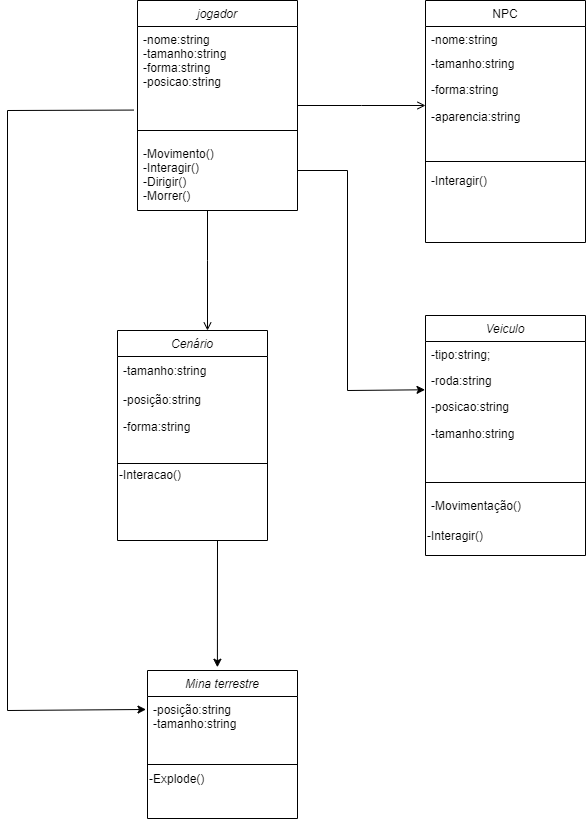

The diagram above was exported from draw.io. Its source (the exported page's mxGraphModel, read from the mxfile embedded in the PNG):
<mxGraphModel dx="819" dy="447" grid="1" gridSize="10" guides="1" tooltips="1" connect="1" arrows="1" fold="1" page="1" pageScale="1" pageWidth="827" pageHeight="1169" math="0" shadow="0">
  <root>
    <mxCell id="WIyWlLk6GJQsqaUBKTNV-0" />
    <mxCell id="WIyWlLk6GJQsqaUBKTNV-1" parent="WIyWlLk6GJQsqaUBKTNV-0" />
    <mxCell id="zkfFHV4jXpPFQw0GAbJ--0" value="jogador" style="swimlane;fontStyle=2;align=center;verticalAlign=top;childLayout=stackLayout;horizontal=1;startSize=26;horizontalStack=0;resizeParent=1;resizeLast=0;collapsible=1;marginBottom=0;rounded=0;shadow=0;strokeWidth=1;" parent="WIyWlLk6GJQsqaUBKTNV-1" vertex="1">
      <mxGeometry x="220" y="120" width="160" height="210" as="geometry">
        <mxRectangle x="230" y="140" width="160" height="26" as="alternateBounds" />
      </mxGeometry>
    </mxCell>
    <mxCell id="zkfFHV4jXpPFQw0GAbJ--1" value="-nome:string&#10;-tamanho:string&#10;-forma:string&#10;-posicao:string&#10;" style="text;align=left;verticalAlign=top;spacingLeft=4;spacingRight=4;overflow=hidden;rotatable=0;points=[[0,0.5],[1,0.5]];portConstraint=eastwest;" parent="zkfFHV4jXpPFQw0GAbJ--0" vertex="1">
      <mxGeometry y="26" width="160" height="94" as="geometry" />
    </mxCell>
    <mxCell id="zkfFHV4jXpPFQw0GAbJ--4" value="" style="line;html=1;strokeWidth=1;align=left;verticalAlign=middle;spacingTop=-1;spacingLeft=3;spacingRight=3;rotatable=0;labelPosition=right;points=[];portConstraint=eastwest;" parent="zkfFHV4jXpPFQw0GAbJ--0" vertex="1">
      <mxGeometry y="120" width="160" height="20" as="geometry" />
    </mxCell>
    <mxCell id="zkfFHV4jXpPFQw0GAbJ--5" value="-Movimento()&#10;-Interagir()&#10;-Dirigir()&#10;-Morrer()" style="text;align=left;verticalAlign=top;spacingLeft=4;spacingRight=4;overflow=hidden;rotatable=0;points=[[0,0.5],[1,0.5]];portConstraint=eastwest;" parent="zkfFHV4jXpPFQw0GAbJ--0" vertex="1">
      <mxGeometry y="140" width="160" height="60" as="geometry" />
    </mxCell>
    <mxCell id="zkfFHV4jXpPFQw0GAbJ--17" value="NPC" style="swimlane;fontStyle=0;align=center;verticalAlign=top;childLayout=stackLayout;horizontal=1;startSize=26;horizontalStack=0;resizeParent=1;resizeLast=0;collapsible=1;marginBottom=0;rounded=0;shadow=0;strokeWidth=1;" parent="WIyWlLk6GJQsqaUBKTNV-1" vertex="1">
      <mxGeometry x="508" y="120" width="160" height="242" as="geometry">
        <mxRectangle x="550" y="140" width="160" height="26" as="alternateBounds" />
      </mxGeometry>
    </mxCell>
    <mxCell id="zkfFHV4jXpPFQw0GAbJ--18" value="-nome:string" style="text;align=left;verticalAlign=top;spacingLeft=4;spacingRight=4;overflow=hidden;rotatable=0;points=[[0,0.5],[1,0.5]];portConstraint=eastwest;" parent="zkfFHV4jXpPFQw0GAbJ--17" vertex="1">
      <mxGeometry y="26" width="160" height="24" as="geometry" />
    </mxCell>
    <mxCell id="zkfFHV4jXpPFQw0GAbJ--19" value="-tamanho:string&#10;" style="text;align=left;verticalAlign=top;spacingLeft=4;spacingRight=4;overflow=hidden;rotatable=0;points=[[0,0.5],[1,0.5]];portConstraint=eastwest;rounded=0;shadow=0;html=0;" parent="zkfFHV4jXpPFQw0GAbJ--17" vertex="1">
      <mxGeometry y="50" width="160" height="26" as="geometry" />
    </mxCell>
    <mxCell id="zkfFHV4jXpPFQw0GAbJ--20" value="-forma:string&#10;" style="text;align=left;verticalAlign=top;spacingLeft=4;spacingRight=4;overflow=hidden;rotatable=0;points=[[0,0.5],[1,0.5]];portConstraint=eastwest;rounded=0;shadow=0;html=0;" parent="zkfFHV4jXpPFQw0GAbJ--17" vertex="1">
      <mxGeometry y="76" width="160" height="26" as="geometry" />
    </mxCell>
    <mxCell id="F3r3RvOfF3-A2VNfCBH--1" value="-aparencia:string" style="text;html=1;strokeColor=none;fillColor=none;align=left;verticalAlign=middle;whiteSpace=wrap;rounded=0;spacingLeft=4;" vertex="1" parent="zkfFHV4jXpPFQw0GAbJ--17">
      <mxGeometry y="102" width="160" height="30" as="geometry" />
    </mxCell>
    <mxCell id="zkfFHV4jXpPFQw0GAbJ--23" value="" style="line;html=1;strokeWidth=1;align=left;verticalAlign=middle;spacingTop=-1;spacingLeft=3;spacingRight=3;rotatable=0;labelPosition=right;points=[];portConstraint=eastwest;" parent="zkfFHV4jXpPFQw0GAbJ--17" vertex="1">
      <mxGeometry y="132" width="160" height="58" as="geometry" />
    </mxCell>
    <mxCell id="zkfFHV4jXpPFQw0GAbJ--25" value="-Interagir()" style="text;align=left;verticalAlign=bottom;spacingLeft=4;spacingRight=4;overflow=hidden;rotatable=0;points=[[0,0.5],[1,0.5]];portConstraint=eastwest;labelPosition=center;verticalLabelPosition=top;" parent="zkfFHV4jXpPFQw0GAbJ--17" vertex="1">
      <mxGeometry y="190" width="160" height="30" as="geometry" />
    </mxCell>
    <mxCell id="zkfFHV4jXpPFQw0GAbJ--26" value="" style="endArrow=open;shadow=0;strokeWidth=1;rounded=0;endFill=1;edgeStyle=elbowEdgeStyle;elbow=vertical;" parent="WIyWlLk6GJQsqaUBKTNV-1" source="zkfFHV4jXpPFQw0GAbJ--0" target="zkfFHV4jXpPFQw0GAbJ--17" edge="1">
      <mxGeometry x="0.5" y="41" relative="1" as="geometry">
        <mxPoint x="380" y="192" as="sourcePoint" />
        <mxPoint x="540" y="192" as="targetPoint" />
        <mxPoint x="-40" y="32" as="offset" />
      </mxGeometry>
    </mxCell>
    <mxCell id="F3r3RvOfF3-A2VNfCBH--6" value="Cenário" style="swimlane;fontStyle=2;align=center;verticalAlign=top;childLayout=stackLayout;horizontal=1;startSize=26;horizontalStack=0;resizeParent=1;resizeLast=0;collapsible=1;marginBottom=0;rounded=0;shadow=0;strokeWidth=1;" vertex="1" parent="WIyWlLk6GJQsqaUBKTNV-1">
      <mxGeometry x="200" y="450" width="150" height="210" as="geometry">
        <mxRectangle x="230" y="140" width="160" height="26" as="alternateBounds" />
      </mxGeometry>
    </mxCell>
    <mxCell id="F3r3RvOfF3-A2VNfCBH--9" value="-tamanho:string" style="text;html=1;align=left;verticalAlign=middle;resizable=0;points=[];autosize=1;strokeColor=none;fillColor=none;spacingLeft=4;" vertex="1" parent="F3r3RvOfF3-A2VNfCBH--6">
      <mxGeometry y="26" width="150" height="30" as="geometry" />
    </mxCell>
    <mxCell id="F3r3RvOfF3-A2VNfCBH--7" value="-posição:string" style="text;align=left;verticalAlign=top;spacingLeft=4;spacingRight=4;overflow=hidden;rotatable=0;points=[[0,0.5],[1,0.5]];portConstraint=eastwest;" vertex="1" parent="F3r3RvOfF3-A2VNfCBH--6">
      <mxGeometry y="56" width="150" height="26" as="geometry" />
    </mxCell>
    <mxCell id="F3r3RvOfF3-A2VNfCBH--10" value="-forma:string" style="text;html=1;align=left;verticalAlign=middle;resizable=0;points=[];autosize=1;strokeColor=none;fillColor=none;spacingLeft=4;" vertex="1" parent="F3r3RvOfF3-A2VNfCBH--6">
      <mxGeometry y="82" width="150" height="30" as="geometry" />
    </mxCell>
    <mxCell id="F3r3RvOfF3-A2VNfCBH--11" style="edgeStyle=orthogonalEdgeStyle;rounded=0;orthogonalLoop=1;jettySize=auto;html=1;exitX=0.5;exitY=1;exitDx=0;exitDy=0;" edge="1" parent="F3r3RvOfF3-A2VNfCBH--6" source="F3r3RvOfF3-A2VNfCBH--13" target="F3r3RvOfF3-A2VNfCBH--13">
      <mxGeometry relative="1" as="geometry" />
    </mxCell>
    <mxCell id="F3r3RvOfF3-A2VNfCBH--12" value="" style="line;html=1;strokeWidth=1;align=left;verticalAlign=middle;spacingTop=-1;spacingLeft=3;spacingRight=3;rotatable=0;labelPosition=right;points=[];portConstraint=eastwest;" vertex="1" parent="F3r3RvOfF3-A2VNfCBH--6">
      <mxGeometry y="112" width="150" height="42" as="geometry" />
    </mxCell>
    <mxCell id="F3r3RvOfF3-A2VNfCBH--13" value="-Interacao()" style="text;html=1;strokeColor=none;fillColor=none;align=left;verticalAlign=bottom;whiteSpace=wrap;rounded=0;horizontal=1;labelPosition=center;verticalLabelPosition=top;" vertex="1" parent="F3r3RvOfF3-A2VNfCBH--6">
      <mxGeometry y="154" width="150" height="30" as="geometry" />
    </mxCell>
    <mxCell id="F3r3RvOfF3-A2VNfCBH--14" value="" style="endArrow=open;shadow=0;strokeWidth=1;rounded=0;endFill=1;edgeStyle=elbowEdgeStyle;elbow=vertical;exitX=0.5;exitY=1;exitDx=0;exitDy=0;" edge="1" parent="WIyWlLk6GJQsqaUBKTNV-1">
      <mxGeometry x="0.5" y="41" relative="1" as="geometry">
        <mxPoint x="290" y="330" as="sourcePoint" />
        <mxPoint x="290" y="450" as="targetPoint" />
        <mxPoint x="-40" y="32" as="offset" />
        <Array as="points">
          <mxPoint x="310" y="380" />
        </Array>
      </mxGeometry>
    </mxCell>
    <mxCell id="F3r3RvOfF3-A2VNfCBH--15" value="Veiculo" style="swimlane;fontStyle=2;align=center;verticalAlign=top;childLayout=stackLayout;horizontal=1;startSize=26;horizontalStack=0;resizeParent=1;resizeLast=0;collapsible=1;marginBottom=0;rounded=0;shadow=0;strokeWidth=1;" vertex="1" parent="WIyWlLk6GJQsqaUBKTNV-1">
      <mxGeometry x="508" y="435" width="160" height="240" as="geometry">
        <mxRectangle x="230" y="140" width="160" height="26" as="alternateBounds" />
      </mxGeometry>
    </mxCell>
    <mxCell id="F3r3RvOfF3-A2VNfCBH--16" value="-tipo:string;" style="text;align=left;verticalAlign=top;spacingLeft=4;spacingRight=4;overflow=hidden;rotatable=0;points=[[0,0.5],[1,0.5]];portConstraint=eastwest;" vertex="1" parent="F3r3RvOfF3-A2VNfCBH--15">
      <mxGeometry y="26" width="160" height="26" as="geometry" />
    </mxCell>
    <mxCell id="F3r3RvOfF3-A2VNfCBH--17" value="-roda:string" style="text;align=left;verticalAlign=top;spacingLeft=4;spacingRight=4;overflow=hidden;rotatable=0;points=[[0,0.5],[1,0.5]];portConstraint=eastwest;rounded=0;shadow=0;html=0;" vertex="1" parent="F3r3RvOfF3-A2VNfCBH--15">
      <mxGeometry y="52" width="160" height="26" as="geometry" />
    </mxCell>
    <mxCell id="F3r3RvOfF3-A2VNfCBH--18" value="-posicao:string" style="text;align=left;verticalAlign=top;spacingLeft=4;spacingRight=4;overflow=hidden;rotatable=0;points=[[0,0.5],[1,0.5]];portConstraint=eastwest;rounded=0;shadow=0;html=0;" vertex="1" parent="F3r3RvOfF3-A2VNfCBH--15">
      <mxGeometry y="78" width="160" height="26" as="geometry" />
    </mxCell>
    <mxCell id="F3r3RvOfF3-A2VNfCBH--19" value="-tamanho:string" style="text;html=1;align=left;verticalAlign=middle;resizable=0;points=[];autosize=1;strokeColor=none;fillColor=none;spacingLeft=4;" vertex="1" parent="F3r3RvOfF3-A2VNfCBH--15">
      <mxGeometry y="104" width="160" height="30" as="geometry" />
    </mxCell>
    <mxCell id="F3r3RvOfF3-A2VNfCBH--20" value="" style="line;html=1;strokeWidth=1;align=left;verticalAlign=middle;spacingTop=-1;spacingLeft=3;spacingRight=3;rotatable=0;labelPosition=right;points=[];portConstraint=eastwest;" vertex="1" parent="F3r3RvOfF3-A2VNfCBH--15">
      <mxGeometry y="134" width="160" height="66" as="geometry" />
    </mxCell>
    <mxCell id="F3r3RvOfF3-A2VNfCBH--21" value="-Movimentação()" style="text;align=left;verticalAlign=bottom;spacingLeft=4;spacingRight=4;overflow=hidden;rotatable=0;points=[[0,0.5],[1,0.5]];portConstraint=eastwest;labelPosition=center;verticalLabelPosition=top;" vertex="1" parent="F3r3RvOfF3-A2VNfCBH--15">
      <mxGeometry y="200" width="160" height="30" as="geometry" />
    </mxCell>
    <mxCell id="F3r3RvOfF3-A2VNfCBH--22" value="-Interagir()" style="text;html=1;strokeColor=none;fillColor=none;align=left;verticalAlign=bottom;whiteSpace=wrap;rounded=0;labelPosition=center;verticalLabelPosition=top;" vertex="1" parent="F3r3RvOfF3-A2VNfCBH--15">
      <mxGeometry y="230" width="160" height="10" as="geometry" />
    </mxCell>
    <mxCell id="F3r3RvOfF3-A2VNfCBH--25" value="" style="endArrow=classic;html=1;rounded=0;exitX=1;exitY=0.5;exitDx=0;exitDy=0;entryX=-0.003;entryY=0.857;entryDx=0;entryDy=0;entryPerimeter=0;" edge="1" parent="WIyWlLk6GJQsqaUBKTNV-1" source="zkfFHV4jXpPFQw0GAbJ--5" target="F3r3RvOfF3-A2VNfCBH--17">
      <mxGeometry width="50" height="50" relative="1" as="geometry">
        <mxPoint x="480" y="340" as="sourcePoint" />
        <mxPoint x="530" y="290" as="targetPoint" />
        <Array as="points">
          <mxPoint x="430" y="290" />
          <mxPoint x="430" y="510" />
        </Array>
      </mxGeometry>
    </mxCell>
    <mxCell id="F3r3RvOfF3-A2VNfCBH--26" value="Mina terrestre" style="swimlane;fontStyle=2;align=center;verticalAlign=top;childLayout=stackLayout;horizontal=1;startSize=26;horizontalStack=0;resizeParent=1;resizeLast=0;collapsible=1;marginBottom=0;rounded=0;shadow=0;strokeWidth=1;" vertex="1" parent="WIyWlLk6GJQsqaUBKTNV-1">
      <mxGeometry x="230" y="790" width="150" height="148" as="geometry">
        <mxRectangle x="230" y="140" width="160" height="26" as="alternateBounds" />
      </mxGeometry>
    </mxCell>
    <mxCell id="F3r3RvOfF3-A2VNfCBH--28" value="-posição:string&#10;-tamanho:string" style="text;align=left;verticalAlign=top;spacingLeft=4;spacingRight=4;overflow=hidden;rotatable=0;points=[[0,0.5],[1,0.5]];portConstraint=eastwest;" vertex="1" parent="F3r3RvOfF3-A2VNfCBH--26">
      <mxGeometry y="26" width="150" height="44" as="geometry" />
    </mxCell>
    <mxCell id="F3r3RvOfF3-A2VNfCBH--30" style="edgeStyle=orthogonalEdgeStyle;rounded=0;orthogonalLoop=1;jettySize=auto;html=1;exitX=0.5;exitY=1;exitDx=0;exitDy=0;" edge="1" parent="F3r3RvOfF3-A2VNfCBH--26" source="F3r3RvOfF3-A2VNfCBH--32" target="F3r3RvOfF3-A2VNfCBH--32">
      <mxGeometry relative="1" as="geometry" />
    </mxCell>
    <mxCell id="F3r3RvOfF3-A2VNfCBH--31" value="" style="line;html=1;strokeWidth=1;align=left;verticalAlign=middle;spacingTop=-1;spacingLeft=3;spacingRight=3;rotatable=0;labelPosition=right;points=[];portConstraint=eastwest;" vertex="1" parent="F3r3RvOfF3-A2VNfCBH--26">
      <mxGeometry y="70" width="150" height="48" as="geometry" />
    </mxCell>
    <mxCell id="F3r3RvOfF3-A2VNfCBH--32" value="-Explode()" style="text;html=1;strokeColor=none;fillColor=none;align=left;verticalAlign=bottom;whiteSpace=wrap;rounded=0;horizontal=1;labelPosition=center;verticalLabelPosition=top;" vertex="1" parent="F3r3RvOfF3-A2VNfCBH--26">
      <mxGeometry y="118" width="150" height="30" as="geometry" />
    </mxCell>
    <mxCell id="F3r3RvOfF3-A2VNfCBH--33" value="" style="endArrow=classic;html=1;rounded=0;entryX=0.466;entryY=-0.022;entryDx=0;entryDy=0;entryPerimeter=0;" edge="1" parent="WIyWlLk6GJQsqaUBKTNV-1" target="F3r3RvOfF3-A2VNfCBH--26">
      <mxGeometry width="50" height="50" relative="1" as="geometry">
        <mxPoint x="300" y="660" as="sourcePoint" />
        <mxPoint x="440" y="680" as="targetPoint" />
        <Array as="points">
          <mxPoint x="300" y="660" />
        </Array>
      </mxGeometry>
    </mxCell>
    <mxCell id="F3r3RvOfF3-A2VNfCBH--38" value="" style="endArrow=classic;html=1;rounded=0;exitX=-0.022;exitY=0.889;exitDx=0;exitDy=0;exitPerimeter=0;entryX=-0.01;entryY=0.295;entryDx=0;entryDy=0;entryPerimeter=0;" edge="1" parent="WIyWlLk6GJQsqaUBKTNV-1" source="zkfFHV4jXpPFQw0GAbJ--1" target="F3r3RvOfF3-A2VNfCBH--28">
      <mxGeometry width="50" height="50" relative="1" as="geometry">
        <mxPoint x="460" y="310" as="sourcePoint" />
        <mxPoint x="90" y="870" as="targetPoint" />
        <Array as="points">
          <mxPoint x="90" y="230" />
          <mxPoint x="90" y="830" />
        </Array>
      </mxGeometry>
    </mxCell>
  </root>
</mxGraphModel>